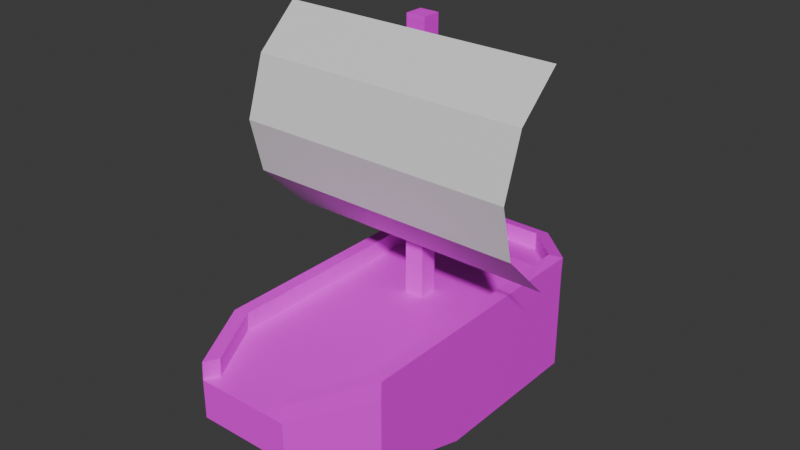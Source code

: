 # Source: boat.blend  (saved by Blender 4.5.90; exported with 4.5.12 LTS)
import bpy
from mathutils import Matrix  # noqa: F401  (used for matrix-valued properties, if any)

bpy.ops.wm.read_factory_settings(use_empty=True)
scene = bpy.context.scene
scene.name = 'Scene'

# ---- images (referenced by path relative to the original .blend; pixels are not part of the script)
import os
ASSET_DIR = os.environ.get("B2B_ASSET_DIR", "")  # directory of the original .blend (textures are referenced by path, not embedded)
HERE = os.path.dirname(os.path.abspath(__file__))  # packed textures are extracted next to this script under _unpacked/

def load_image(name, relpath, width, height, colorspace="sRGB"):
    """Load a texture the original file referenced (path relative to the .blend, or extracted next to this script)."""
    p = next((c for c in (os.path.join(HERE, relpath), os.path.join(ASSET_DIR, relpath)) if relpath and os.path.exists(c)), "")
    if p:
        img = bpy.data.images.load(p, check_existing=True)
        img.name = name
    else:  # same state as the original file: an image datablock whose file is absent (Cycles renders it pink)
        img = bpy.data.images.new(name, width, height)
        img.source = "FILE"
        img.filepath = "//" + (relpath or name)
    img.colorspace_settings.name = colorspace
    return img
img_pap_png = load_image('pap.png', 'pap.png', 1024, 1024, 'sRGB')

# ---- materials (node trees are filled in below, after node groups)
mat_material = bpy.data.materials.new('Material')
mat_material.alpha_threshold = 0.0
mat_material.roughness = 0.5
mat_material.line_color = (0.0, 0.0, 0.0, 1.0)
mat_material_001 = bpy.data.materials.new('Material.001')

# ---- material node trees
mat_material.use_nodes = True; mat_material.node_tree.nodes.clear()
_N = mat_material.node_tree.nodes; _L = mat_material.node_tree.links
n0 = _N.new('ShaderNodeOutputMaterial'); n0.name = 'Material Output'; n0.location = (200, 100)
n1 = _N.new('ShaderNodeBsdfPrincipled'); n1.name = 'Principled BSDF'; n1.location = (-200, 100)
n1.inputs[3].default_value = 1.45
n2 = _N.new('ShaderNodeTexImage'); n2.name = 'Image Texture'; n2.location = (-490, 80)
n2.image = img_pap_png
_L.new(n1.outputs[0], n0.inputs[0])
_L.new(n2.outputs[0], n1.inputs[0])
n0.is_active_output = True
mat_material_001.use_nodes = True; mat_material_001.node_tree.nodes.clear()
_N = mat_material_001.node_tree.nodes; _L = mat_material_001.node_tree.links
n0 = _N.new('ShaderNodeBsdfPrincipled'); n0.name = 'Principled BSDF'; n0.location = (-200, 100)
n1 = _N.new('ShaderNodeOutputMaterial'); n1.name = 'Material Output'; n1.location = (200, 100)
_L.new(n0.outputs[0], n1.inputs[0])
n1.is_active_output = True

# ---- world
world_world = bpy.data.worlds.new('World'); scene.world = world_world
world_world.use_nodes = True; world_world.node_tree.nodes.clear()
_N = world_world.node_tree.nodes; _L = world_world.node_tree.links
n0 = _N.new('ShaderNodeOutputWorld'); n0.name = 'World Output'; n0.location = (200, 100)
n1 = _N.new('ShaderNodeBackground'); n1.name = 'Background'; n1.location = (-200, 100)
n1.inputs[0].default_value = (0.05088, 0.05088, 0.05088, 1.0)
_L.new(n1.outputs[0], n0.inputs[0])
n0.is_active_output = True
world_world.color = (0.05088, 0.05088, 0.05088)
world_world.sun_shadow_jitter_overblur = 0.0

# ---- meshes
me_cube = bpy.data.meshes.new('Cube')
me_cube.from_pydata([(0.1869, 0.1786, 1.0), (1.656, 1.0, -1.0), (0.1869, -0.1786, 1.0), (1.656, -1.0, -1.0), (-0.1869, 0.1786, 1.0), (-1.656, 1.0, -1.0), (-0.1869, -0.1786, 1.0), (-1.656, -1.0, -1.0), (-1.656, -3.014, -0.3598), (-1.405, -2.95, 1.0), (1.405, -2.95, 1.0), (1.656, -3.014, -0.3598), (-0.2798, -4.414, 0.5694), (-0.2798, -4.414, 0.9241), (0.3156, -4.414, 0.9241), (0.3156, -4.414, 0.5694), (1.656, 2.161, -1.0), (-1.656, 2.161, -1.0), (1.405, 2.063, 1.02), (-1.405, 2.063, 1.02), (0.6948, 3.151, -0.03673), (-0.6948, 3.151, -0.03673), (0.5872, 2.905, 0.8515), (-0.5872, 2.905, 0.8515), (-0.8936, -4.414, 0.257), (-0.7445, -4.163, 0.9923), (0.7445, -4.163, 0.9923), (0.8936, -4.414, 0.257), (-0.8936, -4.414, 0.257), (-0.8936, -4.414, 0.9906), (0.8936, -4.414, 0.9906), (0.8936, -4.414, 0.257), (1.656, 1.0, 1.0), (1.656, -1.0, 1.0), (-1.656, -1.0, 1.0), (-1.656, 1.0, 1.0), (-1.656, -3.014, 1.0), (1.656, -3.014, 1.0), (0.8936, -4.414, 0.9906), (-0.8936, -4.414, 0.9906), (1.656, 2.161, 1.0), (-1.656, 2.161, 1.0), (-0.6948, 3.151, 0.8023), (0.6948, 3.151, 0.8023), (1.656, 1.017, 1.337), (1.656, -0.9829, 1.337), (-1.656, -0.9829, 1.337), (-1.656, 1.017, 1.337), (-1.656, -2.997, 1.337), (1.656, -2.997, 1.337), (0.8936, -4.397, 1.328), (-0.8936, -4.397, 1.328), (1.656, 2.178, 1.337), (-1.656, 2.178, 1.337), (-0.6948, 3.168, 1.139), (0.6948, 3.168, 1.139), (1.405, 1.017, 1.337), (1.405, -0.9829, 1.337), (-1.405, -0.9829, 1.337), (-1.405, 1.017, 1.337), (-1.405, -2.933, 1.337), (1.405, -2.933, 1.337), (0.7445, -4.146, 1.329), (-0.7445, -4.146, 1.329), (1.405, 2.08, 1.357), (-1.405, 2.08, 1.357), (-0.5872, 2.922, 1.188), (0.5872, 2.922, 1.188), (1.405, -1.0, 1.0), (-1.405, -1.0, 1.0), (-1.405, 1.0, 1.0), (1.405, 1.0, 1.0), (0.1869, -0.1786, 6.186), (-0.1869, -0.1786, 6.186), (-0.1869, 0.1786, 6.186), (0.1869, 0.1786, 6.186)], [], [(2, 0, 75, 72), (7, 3, 11, 8), (7, 34, 35, 5), (5, 1, 3, 7), (1, 32, 33, 3), (32, 1, 16, 40), (8, 11, 27, 24), (68, 69, 9, 10), (3, 33, 37, 11), (34, 7, 8, 36), (11, 37, 38, 27), (10, 9, 25, 26), (36, 8, 24, 39), (17, 41, 42, 21), (5, 35, 41, 17), (1, 5, 17, 16), (70, 71, 18, 19), (21, 42, 43, 20), (16, 17, 21, 20), (19, 18, 22, 23), (40, 16, 20, 43), (28, 29, 39, 24), (30, 31, 27, 38), (29, 30, 38, 39), (31, 28, 24, 27), (12, 13, 29, 28), (14, 15, 31, 30), (13, 14, 30, 29), (15, 12, 28, 31), (12, 15, 14, 13), (18, 71, 56, 64), (25, 9, 60, 63), (33, 32, 44, 45), (10, 26, 62, 61), (26, 25, 39, 38), (39, 25, 63, 51), (40, 43, 55, 52), (22, 18, 64, 67), (26, 38, 50, 62), (68, 10, 61, 57), (36, 39, 51, 48), (19, 23, 66, 65), (56, 57, 45, 44), (58, 59, 47, 46), (60, 58, 46, 48), (57, 61, 49, 45), (61, 62, 50, 49), (63, 60, 48, 51), (64, 56, 44, 52), (59, 65, 53, 47), (66, 67, 55, 54), (65, 66, 54, 53), (67, 64, 52, 55), (35, 34, 46, 47), (43, 42, 54, 55), (71, 68, 57, 56), (70, 19, 65, 59), (42, 41, 53, 54), (69, 70, 59, 58), (34, 36, 48, 46), (32, 40, 52, 44), (23, 22, 67, 66), (38, 37, 49, 50), (9, 69, 58, 60), (37, 33, 45, 49), (41, 35, 47, 53), (2, 6, 69, 68), (4, 0, 71, 70), (0, 2, 68, 71), (6, 4, 70, 69), (75, 74, 73, 72), (6, 2, 72, 73), (4, 6, 73, 74), (0, 4, 74, 75)])
_uv = me_cube.uv_layers.new(name='UVMap')
_uv.uv.foreach_set('vector', [-3.008, 3.247, -3.154, 3.067, -0.5354, 0.9425, -0.3895, 1.122, 1.35, -0.5877, -0.006899, -2.26, 1.051, -3.119, 2.408, -1.446, 3.668, 1.841, 2.849, 0.8314, 3.856, 0.01422, 4.675, 1.024, 0.3569, 0.2183, -1.0, -1.454, -0.006899, -2.26, 1.35, -0.5877, 0.3702, 2.561, 1.19, 3.57, 0.1827, 4.387, -0.6368, 3.378, 1.19, 3.57, 0.3702, 2.561, 0.9548, 2.086, 1.774, 3.096, 2.408, -1.446, 1.051, -3.119, 2.115, -3.343, 2.847, -2.441, 2.589, 0.7604, 1.437, -0.6584, 2.421, -1.457, 3.572, -0.03793, -0.6368, 3.378, 0.1827, 4.387, -0.8311, 5.21, -1.388, 4.524, 2.849, 0.8314, 3.668, 1.841, 2.392, 2.341, 1.835, 1.654, -1.388, 4.524, -0.8311, 5.21, -1.568, 5.801, -1.868, 5.431, 3.572, -0.03793, 2.421, -1.457, 3.304, -1.62, 3.914, -0.8681, 1.835, 1.654, 2.392, 2.341, 1.405, 2.624, 1.105, 2.253, -2.292, 1.551, -3.111, 0.5413, -2.551, 0.2388, -2.208, 0.6623, 4.675, 1.024, 3.856, 0.01422, 4.44, -0.4602, 5.26, 0.5496, -1.0, -1.454, 0.3569, 0.2183, -0.2198, 0.6863, -1.577, -0.986, 0.4282, 0.1605, 1.58, 1.579, 1.044, 2.014, -0.1076, 0.5953, -2.208, 0.6623, -2.551, 0.2388, -1.85, -0.3305, -1.506, 0.09296, -0.6195, 0.1938, -2.292, 1.551, -2.208, 0.6623, -1.506, 0.09296, -0.1076, 0.5953, 1.044, 2.014, 0.2808, 1.948, -0.2003, 1.355, -1.439, -0.8158, -0.6195, 0.1938, -1.506, 0.09296, -1.85, -0.3305, -0.4663, 0.3825, -0.4663, 0.3825, -0.4663, 0.3825, -0.4663, 0.3825, -0.4663, 0.3825, -0.4663, 0.3825, -0.4663, 0.3825, -0.4663, 0.3825, -0.4663, 0.3825, -0.4663, 0.3825, -0.4663, 0.3825, -0.4663, 0.3825, -0.4663, 0.3825, -0.4663, 0.3825, -0.4663, 0.3825, -0.4663, 0.3825, -0.3808, 1.766, -0.5262, 1.587, -0.2435, 1.302, 0.05703, 1.673, -0.8267, 1.831, -0.6814, 2.01, -0.8452, 2.405, -1.146, 2.034, -0.5262, 1.587, -0.8267, 1.831, -1.146, 2.034, -0.2435, 1.302, -0.6814, 2.01, -0.3808, 1.766, 0.05703, 1.673, -0.8452, 2.405, -0.3808, 1.766, -0.6814, 2.01, -0.8267, 1.831, -0.5262, 1.587, 2.09, 3.25, 2.608, 2.796, 2.741, 2.97, 2.222, 3.424, 5.535, 1.141, 4.936, 1.601, 4.792, 1.435, 5.392, 0.9749, 0.1827, 4.387, 1.19, 3.57, 1.336, 3.733, 0.3294, 4.55, 4.566, 1.144, 5.139, 0.6526, 5.272, 0.8272, 4.699, 1.319, 3.914, -0.8681, 3.304, -1.62, 3.369, -1.798, 4.101, -0.8956, 5.67, 1.037, 5.535, 1.141, 5.392, 0.9749, 5.526, 0.8711, -1.439, -0.8158, -1.85, -0.3305, -1.988, -0.5007, -1.577, -0.986, 1.571, 3.543, 2.09, 3.25, 2.222, 3.424, 1.704, 3.717, 5.139, 0.6526, 5.268, 0.5424, 5.401, 0.717, 5.272, 0.8272, 3.599, 1.959, 4.566, 1.144, 4.699, 1.319, 3.732, 2.134, 1.835, 1.654, 1.105, 2.253, 0.9756, 2.076, 1.706, 1.477, 2.366, 3.59, 1.973, 4.037, 1.829, 3.871, 2.222, 3.424, -1.032, -1.639, -0.02262, -2.457, 0.08022, -2.331, -0.9289, -1.512, -1.174, -3.876, -2.183, -3.057, -2.286, -3.184, -1.277, -4.003, -0.1903, -4.675, -1.174, -3.876, -1.277, -4.003, -0.2609, -4.827, -0.02262, -2.457, 0.9611, -3.256, 1.096, -3.155, 0.08022, -2.331, 0.9611, -3.256, 1.302, -4.086, 1.49, -4.113, 1.096, -3.155, 0.6924, -4.838, -0.1903, -4.675, -0.2609, -4.827, 0.758, -5.016, -1.568, -1.204, -1.032, -1.639, -0.9289, -1.512, -1.515, -1.036, -2.183, -3.057, -2.719, -2.623, -2.872, -2.709, -2.286, -3.184, -2.812, -1.862, -2.33, -1.269, -2.411, -1.114, -2.981, -1.815, -2.719, -2.623, -2.812, -1.862, -2.981, -1.815, -2.872, -2.709, -2.33, -1.269, -1.568, -1.204, -1.515, -1.036, -2.411, -1.114, 3.856, 0.01422, 2.849, 0.8314, 2.719, 0.6543, 3.726, -0.1629, -1.85, -0.3305, -2.551, 0.2388, -2.69, 0.06855, -1.988, -0.5007, 2.608, 2.796, 3.599, 1.959, 3.732, 2.134, 2.741, 2.97, 2.917, 3.176, 2.366, 3.59, 2.222, 3.424, 2.774, 3.011, -2.551, 0.2388, -3.111, 0.5413, -3.249, 0.3711, -2.69, 0.06855, 3.939, 2.379, 2.917, 3.176, 2.774, 3.011, 3.796, 2.213, 2.849, 0.8314, 1.835, 1.654, 1.706, 1.477, 2.719, 0.6543, 1.19, 3.57, 1.774, 3.096, 1.921, 3.259, 1.336, 3.733, 0.1951, 1.843, -0.3978, 2.324, -0.5359, 2.154, 0.05703, 1.673, -1.568, 5.801, -0.8311, 5.21, -0.6845, 5.373, -1.421, 5.964, 4.936, 1.601, 3.939, 2.379, 3.796, 2.213, 4.792, 1.435, -0.8311, 5.21, 0.1827, 4.387, 0.3294, 4.55, -0.6845, 5.373, 4.44, -0.4602, 3.856, 0.01422, 3.726, -0.1629, 4.311, -0.6373, 1.675, 0.4817, 1.522, 0.2929, 1.437, -0.6584, 2.589, 0.7604, 1.342, 0.4392, 1.495, 0.6279, 1.58, 1.579, 0.4282, 0.1605, 1.495, 0.6279, 1.675, 0.4817, 2.589, 0.7604, 1.58, 1.579, 1.522, 0.2929, 1.342, 0.4392, 0.4282, 0.1605, 1.437, -0.6584, -3.228, -2.12, -3.417, -1.967, -3.563, -2.147, -3.375, -2.301, -3.085, 2.507, -3.238, 2.319, -0.6195, 0.1938, -0.4663, 0.3825, -2.862, 3.427, -3.008, 3.247, -0.3895, 1.122, -0.2435, 1.302, -2.931, 2.696, -3.084, 2.507, -0.4663, 0.3825, -0.3131, 0.5712])
me_cube.materials.append(mat_material)
me_cube.use_mirror_vertex_groups = False
me_cube.update()
me_plane = bpy.data.meshes.new('Plane')
me_plane.from_pydata([(-1.391, -1.0, 0.0), (1.391, -1.0, 0.0), (-1.391, 1.0, 0.0), (1.391, 1.0, 0.0), (-1.391, 0.02892, 0.6156), (1.391, 0.02892, 0.6156), (1.391, 0.6104, 0.4255), (-1.391, 0.6104, 0.4255), (-1.391, -0.5124, 0.4834), (1.391, -0.5124, 0.4834)], [], [(7, 6, 3, 2), (8, 9, 5, 4), (4, 5, 6, 7), (0, 1, 9, 8)])
_uv = me_plane.uv_layers.new(name='UVMap')
_uv.uv.foreach_set('vector', [0.0, 0.7536, 1.0, 0.7536, 1.0, 1.0, 0.0, 1.0, 0.0, 0.25, 1.0, 0.25, 1.0, 0.5, 0.0, 0.5, 0.0, 0.5, 1.0, 0.5, 1.0, 0.7536, 0.0, 0.7536, 0.0, 0.0, 1.0, 0.0, 1.0, 0.25, 0.0, 0.25])
me_plane.materials.append(mat_material_001)
me_plane.update()

# ---- objects
ob_cube = bpy.data.objects.new('Cube', me_cube)
ob_plane = bpy.data.objects.new('Plane', me_plane)

# ---- transforms, parenting, visibility, modifiers, constraints
ob_cube.location = (0.0, 0.0, 0.0)
ob_cube.lock_rotations_4d = False
ob_cube.empty_display_type = 'ARROWS'
ob_cube.lineart.crease_threshold = 0.0
ob_plane.location = (0.0466, -0.2894, 4.052)
ob_plane.rotation_euler = (1.571, -0.0, 0.0)
ob_plane.scale = (1.939, 1.939, 1.939)

# ---- collection membership
scene.collection.objects.link(ob_cube)
scene.collection.objects.link(ob_plane)

# ---- scene / render settings (as saved in the file)
scene.frame_start = 1; scene.frame_end = 250; scene.frame_set(1)
scene.render.engine = 'BLENDER_EEVEE_NEXT'
bpy.context.view_layer.update()

# ---- added for rendering (the .blend has no active camera and no usable light): camera, sun
cam_auto = bpy.data.cameras.new('AutoCamera')
cam_auto.lens = 50.0
cam_auto.sensor_width = 36.0
cam_auto.clip_end = 1000.0
ob_auto_camera = bpy.data.objects.new('AutoCamera', cam_auto)
scene.collection.objects.link(ob_auto_camera)
ob_auto_camera.location = (10.9243, -13.6761, 11.2954)
ob_auto_camera.rotation_euler = (1.09748, -7.21219e-08, 0.694738)
scene.camera = ob_auto_camera
light_auto_sun = bpy.data.lights.new('AutoSun', 'SUN')
light_auto_sun.energy = 3.0
light_auto_sun.angle = 0.0523599
ob_auto_sun = bpy.data.objects.new('AutoSun', light_auto_sun)
scene.collection.objects.link(ob_auto_sun)
ob_auto_sun.rotation_euler = (0.872665, 0.174533, 0.523599)
bpy.context.view_layer.update()
